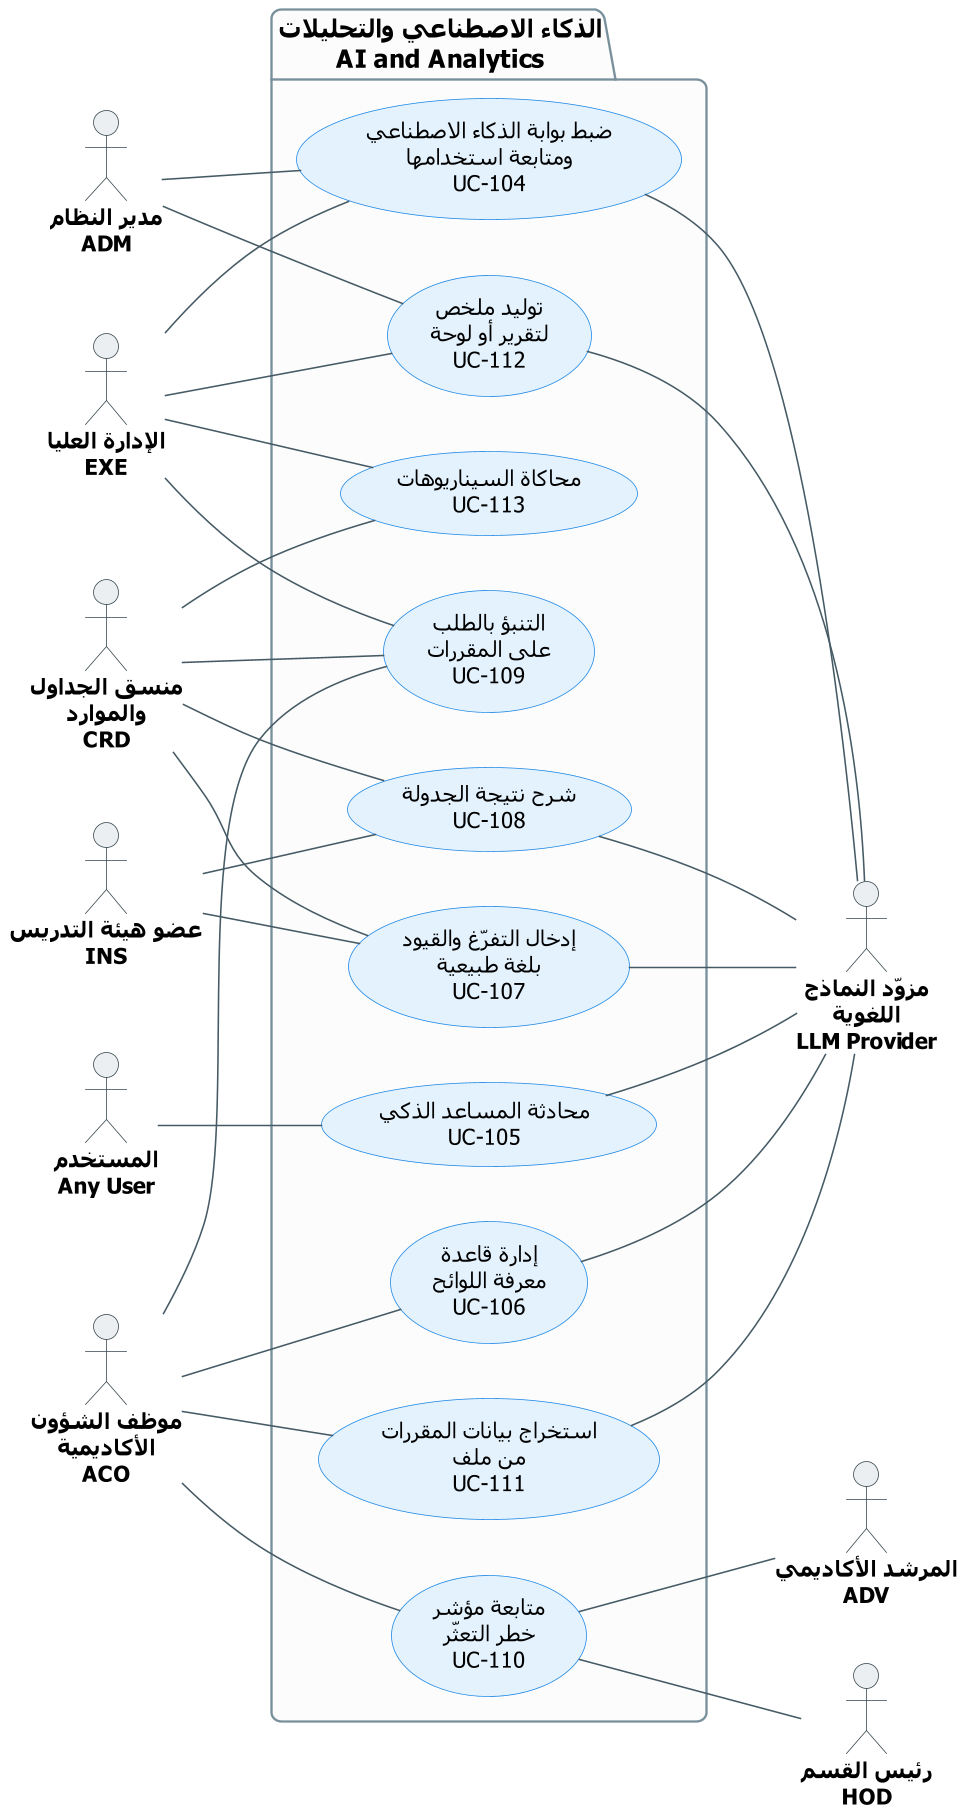

The diagram above was rendered by PlantUML. Its source (embedded in the PNG):
@startuml UCD-17-ai
' ===== النمط الموحّد (انسخه مع المخطط) =====
skinparam dpi 150
skinparam defaultFontName Tahoma
skinparam shadowing false
skinparam roundcorner 12
skinparam defaultTextAlignment center
skinparam ArrowColor #455A64
skinparam ArrowFontSize 12
skinparam ArrowFontColor #37474F
skinparam actor {
  BorderColor #37474F
  BackgroundColor #ECEFF1
  FontSize 14
  FontStyle bold
}
skinparam usecase {
  BackgroundColor #E3F2FD
  BorderColor #1E88E5
  FontSize 14
}
skinparam package {
  BackgroundColor #FCFCFC
  BorderColor #78909C
  FontSize 16
  FontStyle bold
}
left to right direction
' ===== المخطط =====

actor "مدير النظام\nADM" as ADM
actor "الإدارة العليا\nEXE" as EXE
actor "منسق الجداول\nوالموارد\nCRD" as CRD
actor "عضو هيئة التدريس\nINS" as INS
actor "المستخدم\nAny User" as USER
actor "موظف الشؤون\nالأكاديمية\nACO" as ACO

actor "مزوّد النماذج\nاللغوية\nLLM Provider" as LLM
actor "المرشد الأكاديمي\nADV" as ADV
actor "رئيس القسم\nHOD" as HOD

package "الذكاء الاصطناعي والتحليلات\nAI and Analytics" {
  usecase "ضبط بوابة الذكاء الاصطناعي\nومتابعة استخدامها\nUC-104" as UC104
  usecase "توليد ملخص\nلتقرير أو لوحة\nUC-112" as UC112
  usecase "محاكاة السيناريوهات\nUC-113" as UC113
  usecase "التنبؤ بالطلب\nعلى المقررات\nUC-109" as UC109
  usecase "شرح نتيجة الجدولة\nUC-108" as UC108
  usecase "إدخال التفرّغ والقيود\nبلغة طبيعية\nUC-107" as UC107
  usecase "محادثة المساعد الذكي\nUC-105" as UC105
  usecase "إدارة قاعدة\nمعرفة اللوائح\nUC-106" as UC106
  usecase "استخراج بيانات المقررات\nمن ملف\nUC-111" as UC111
  usecase "متابعة مؤشر\nخطر التعثّر\nUC-110" as UC110
}

ADM -- UC104
ADM -- UC112
EXE -- UC104
EXE -- UC112
EXE -- UC113
EXE -- UC109
CRD -- UC113
CRD -- UC109
CRD -- UC108
CRD -- UC107
INS -- UC108
INS -- UC107
USER -- UC105
ACO -- UC109
ACO -- UC106
ACO -- UC111
ACO -- UC110

UC104 -- LLM
UC112 -- LLM
UC108 -- LLM
UC107 -- LLM
UC105 -- LLM
UC106 -- LLM
UC111 -- LLM
UC110 -- ADV
UC110 -- HOD
@enduml